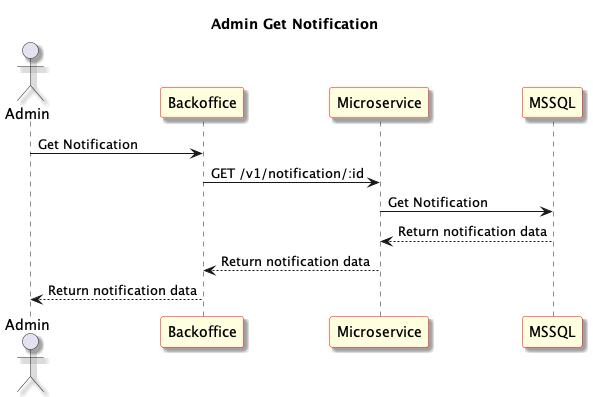

The diagram above was rendered by PlantUML. Its source (embedded in the PNG):
@startuml Admin Get Notification
skinparam shadowing true
skinparam sequence {
	ParticipantBackgroundColor LightYellow
	ParticipantBorderColor red
}
Title: Admin Get Notification
actor "Admin" as User1
participant "Backoffice" as Frontend
participant "Microservice" as Microservice
participant "MSSQL" as Database

User1 -> Frontend: Get Notification

Frontend -> Microservice: GET /v1/notification/:id

Microservice -> Database: Get Notification

Database --> Microservice: Return notification data

Microservice --> Frontend: Return notification data

Frontend --> User1: Return notification data


@enduml